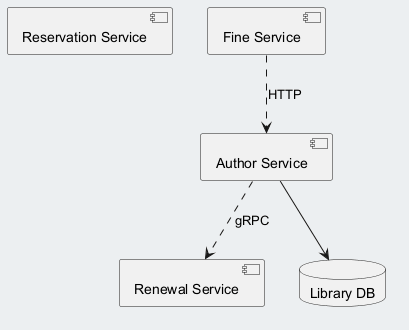

The diagram above was rendered by PlantUML. Its source (embedded in the PNG):
@startuml
skinparam backgroundColor #ECEFF1
skinparam classBackgroundColor #FFFFFF
skinparam classBorderColor #455A64
component "Reservation Service" as C_ReservationService
component "Fine Service" as C_FineService
component "Renewal Service" as C_RenewalService
component "Author Service" as C_AuthorService
database "Library DB" as DB_library
C_AuthorService --> DB_library
C_AuthorService ..> C_RenewalService : gRPC
C_FineService ..> C_AuthorService : HTTP
@enduml